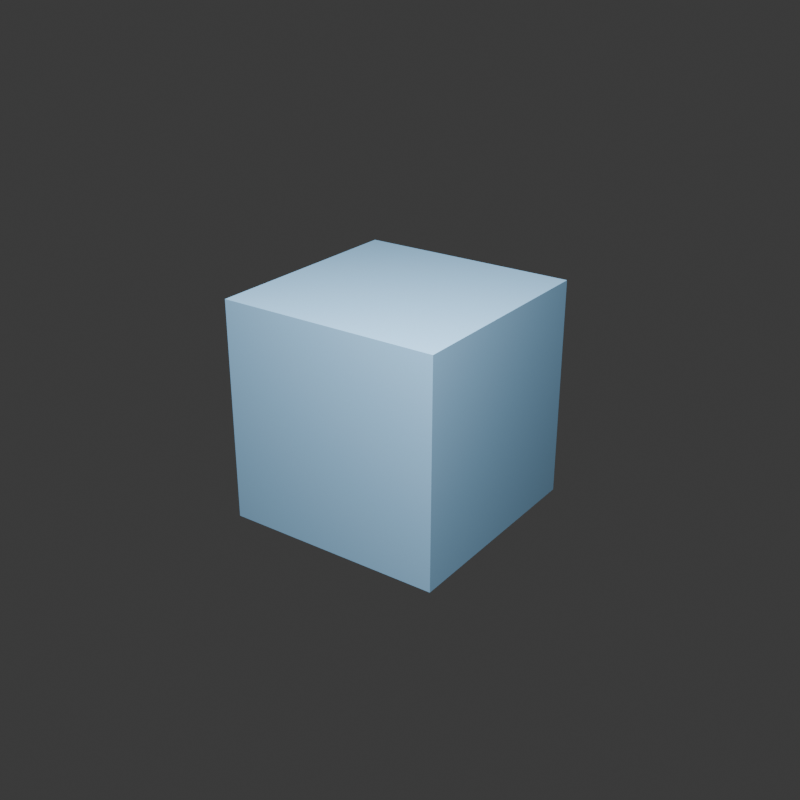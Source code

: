 # Source: cube.blend  (saved by Blender 4.4.32; exported with 4.5.12 LTS)
import bpy
from mathutils import Matrix  # noqa: F401  (used for matrix-valued properties, if any)

bpy.ops.wm.read_factory_settings(use_empty=True)
scene = bpy.context.scene
scene.name = 'Scene'

# ---- collections
col_collection = bpy.data.collections.new('Collection'); scene.collection.children.link(col_collection)

# ---- materials (node trees are filled in below, after node groups)
mat_verification_material = bpy.data.materials.new('verification material')
mat_verification_material.diffuse_color = (0.3, 0.55, 0.8, 1.0)

# ---- material node trees

# ---- world
world_world = bpy.data.worlds.new('World'); scene.world = world_world
world_world.use_nodes = True; world_world.node_tree.nodes.clear()
_N = world_world.node_tree.nodes; _L = world_world.node_tree.links
n0 = _N.new('ShaderNodeOutputWorld'); n0.name = 'World Output'; n0.location = (300, 300)
n1 = _N.new('ShaderNodeBackground'); n1.name = 'Background'; n1.location = (10, 300)
n1.inputs[0].default_value = (0.05088, 0.05088, 0.05088, 1.0)
_L.new(n1.outputs[0], n0.inputs[0])
n0.is_active_output = True
world_world.color = (0.05088, 0.05088, 0.05088)
world_world.sun_shadow_jitter_overblur = 0.0

# ---- cameras
cam_camera_001 = bpy.data.cameras.new('Camera.001')

# ---- lights
light_area = bpy.data.lights.new('Area', 'AREA')
light_area.energy = 800.0
light_area.size = 1.0
light_area.size_y = 1.0

# ---- meshes
me_cube_001 = bpy.data.meshes.new('Cube.001')
me_cube_001.from_pydata([(-1.0, -1.0, -1.0), (-1.0, -1.0, 1.0), (-1.0, 1.0, -1.0), (-1.0, 1.0, 1.0), (1.0, -1.0, -1.0), (1.0, -1.0, 1.0), (1.0, 1.0, -1.0), (1.0, 1.0, 1.0)], [], [(0, 1, 3, 2), (2, 3, 7, 6), (6, 7, 5, 4), (4, 5, 1, 0), (2, 6, 4, 0), (7, 3, 1, 5)])
_uv = me_cube_001.uv_layers.new(name='UVMap')
_uv.uv.foreach_set('vector', [0.375, 0.0, 0.625, 0.0, 0.625, 0.25, 0.375, 0.25, 0.375, 0.25, 0.625, 0.25, 0.625, 0.5, 0.375, 0.5, 0.375, 0.5, 0.625, 0.5, 0.625, 0.75, 0.375, 0.75, 0.375, 0.75, 0.625, 0.75, 0.625, 1.0, 0.375, 1.0, 0.125, 0.5, 0.375, 0.5, 0.375, 0.75, 0.125, 0.75, 0.625, 0.5, 0.875, 0.5, 0.875, 0.75, 0.625, 0.75])
me_cube_001.materials.append(mat_verification_material)
me_cube_001.update()

# ---- objects
ob_cli_verification_cube = bpy.data.objects.new('CLI verification cube', me_cube_001)
ob_camera = bpy.data.objects.new('Camera', cam_camera_001)
ob_area = bpy.data.objects.new('Area', light_area)

# ---- transforms, parenting, visibility, modifiers, constraints
ob_cli_verification_cube.location = (0.0, 0.0, 1.0)
ob_camera.location = (5.0, -7.0, 5.0)
ob_camera.rotation_euler = (1.136, 3.86e-08, 0.6202)
ob_area.location = (2.0, -3.0, 6.0)

# ---- collection membership
col_collection.objects.link(ob_cli_verification_cube)
col_collection.objects.link(ob_camera)
col_collection.objects.link(ob_area)

# ---- scene / render settings (as saved in the file)
scene.camera = ob_camera
scene.frame_start = 1; scene.frame_end = 250; scene.frame_set(1)
scene.render.engine = 'CYCLES'
scene.render.resolution_x = 96
scene.render.resolution_y = 96
scene.cycles.samples = 4
bpy.context.view_layer.update()
